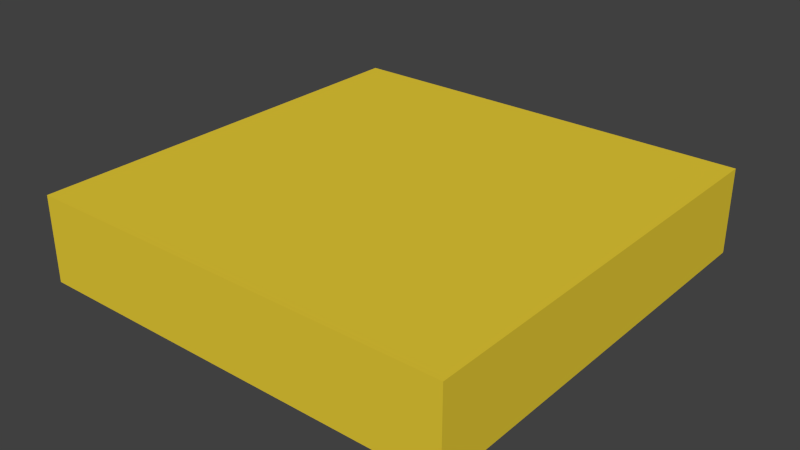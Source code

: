 # Source: FieldLvl2.blend  (saved by Blender 2.69.0; exported with 4.5.12 LTS)
import bpy
from mathutils import Matrix  # noqa: F401  (used for matrix-valued properties, if any)

bpy.ops.wm.read_factory_settings(use_empty=True)
scene = bpy.context.scene
scene.name = 'Scene'

# ---- collections
col_collection_1 = bpy.data.collections.new('Collection 1'); scene.collection.children.link(col_collection_1)

# ---- materials (node trees are filled in below, after node groups)
mat_fieldlvl2 = bpy.data.materials.new('FieldLvl2')
mat_fieldlvl2.alpha_threshold = 0.0
mat_fieldlvl2.use_transparent_shadow = False
mat_fieldlvl2.diffuse_color = (0.8, 0.6023, 0.03817, 1.0)
mat_fieldlvl2.roughness = 0.5
mat_fieldlvl2.line_color = (0.0, 0.0, 0.0, 1.0)

# ---- material node trees

# ---- world
world_world = bpy.data.worlds.new('World'); scene.world = world_world
world_world.color = (0.05088, 0.05088, 0.05088)
world_world.use_sun_shadow = False
world_world.sun_shadow_jitter_overblur = 0.0
world_world.cycles.sampling_method = 'MANUAL'
world_world.cycles.sample_map_resolution = 256

# ---- meshes
me_cube = bpy.data.meshes.new('Cube')
me_cube.from_pydata([(0.5, 0.0, -0.5), (0.5, 5.96e-09, 0.5), (-0.5, 5.96e-09, 0.5), (-0.5, 0.0, -0.5), (0.5, 0.2, -0.5), (0.5, 0.2, 0.5), (-0.5, 0.2, 0.5), (-0.5, 0.2, -0.5)], [], [(0, 1, 2, 3), (4, 7, 6, 5), (0, 4, 5, 1), (1, 5, 6, 2), (2, 6, 7, 3), (4, 0, 3, 7)])
me_cube.materials.append(mat_fieldlvl2)
me_cube.use_remesh_preserve_volume = False
me_cube.use_remesh_preserve_attributes = False
me_cube.use_mirror_vertex_groups = False
me_cube.update()

# ---- objects
ob_cube = bpy.data.objects.new('Cube', me_cube)

# ---- transforms, parenting, visibility, modifiers, constraints
ob_cube.location = (2.98e-08, 0.0, 0.0)
ob_cube.rotation_euler = (1.571, 0.0, 0.0)
ob_cube.lock_rotations_4d = False
ob_cube.empty_display_type = 'ARROWS'
ob_cube.lineart.crease_threshold = 0.0

# ---- collection membership
col_collection_1.objects.link(ob_cube)

# ---- scene / render settings (as saved in the file)
scene.frame_start = 1; scene.frame_end = 250; scene.frame_set(1)
scene.render.engine = 'BLENDER_EEVEE_NEXT'
scene.render.image_settings.compression = 90
scene.render.resolution_percentage = 50
scene.render.dither_intensity = 0.0
scene.cycles.use_denoising = False
scene.cycles.samples = 10
scene.cycles.sampling_pattern = 'TABULATED_SOBOL'
scene.cycles.light_sampling_threshold = 0.0
scene.cycles.use_adaptive_sampling = False
scene.cycles.use_light_tree = False
scene.cycles.blur_glossy = 0.0
scene.cycles.volume_bounces = 1
scene.cycles.pixel_filter_type = 'GAUSSIAN'
scene.cycles.sample_clamp_indirect = 0.0
scene.view_settings.view_transform = 'Standard'
bpy.context.view_layer.update()

# ---- added for rendering (the .blend has no active camera and no usable light): camera, sun
cam_auto = bpy.data.cameras.new('AutoCamera')
cam_auto.lens = 50.0
cam_auto.sensor_width = 36.0
cam_auto.clip_end = 1000.0
ob_auto_camera = bpy.data.objects.new('AutoCamera', cam_auto)
scene.collection.objects.link(ob_auto_camera)
ob_auto_camera.location = (1.32149, -1.58578, 1.15719)
ob_auto_camera.rotation_euler = (1.09748, -7.21219e-08, 0.694738)
scene.camera = ob_auto_camera
light_auto_sun = bpy.data.lights.new('AutoSun', 'SUN')
light_auto_sun.energy = 3.0
light_auto_sun.angle = 0.0523599
ob_auto_sun = bpy.data.objects.new('AutoSun', light_auto_sun)
scene.collection.objects.link(ob_auto_sun)
ob_auto_sun.rotation_euler = (0.872665, 0.174533, 0.523599)
bpy.context.view_layer.update()
